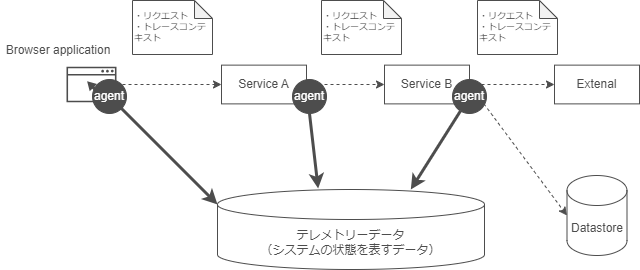

The diagram above was exported from draw.io. Its source (the exported page's mxGraphModel, read from the mxfile embedded in the PNG):
<mxGraphModel dx="905" dy="575" grid="0" gridSize="10" guides="1" tooltips="1" connect="1" arrows="1" fold="1" page="0" pageScale="1" pageWidth="827" pageHeight="1169" background="#ffffff" math="0" shadow="0">
  <root>
    <mxCell id="0" />
    <mxCell id="1" parent="0" />
    <mxCell id="13" style="edgeStyle=none;html=1;entryX=0;entryY=0;entryDx=0;entryDy=15;entryPerimeter=0;strokeColor=#4D4D4D;fontSize=12;fontColor=#4D4D4D;strokeWidth=3;exitX=1;exitY=1;exitDx=0;exitDy=0;" edge="1" parent="1" source="5" target="9">
      <mxGeometry relative="1" as="geometry" />
    </mxCell>
    <mxCell id="27" style="edgeStyle=none;html=1;dashed=1;strokeColor=#4D4D4D;strokeWidth=1;fontSize=12;fontColor=#4D4D4D;" edge="1" parent="1" source="3" target="12">
      <mxGeometry relative="1" as="geometry" />
    </mxCell>
    <mxCell id="3" value="" style="sketch=0;pointerEvents=1;shadow=0;dashed=0;html=1;strokeColor=none;fillColor=#4D4D4D;aspect=fixed;labelPosition=center;verticalLabelPosition=bottom;verticalAlign=top;align=center;outlineConnect=0;shape=mxgraph.vvd.web_browser;fontColor=#4D4D4D;" vertex="1" parent="1">
      <mxGeometry x="101" y="271.25" width="50" height="35.5" as="geometry" />
    </mxCell>
    <mxCell id="5" value="agent" style="ellipse;whiteSpace=wrap;html=1;aspect=fixed;strokeColor=#4D4D4D;fontColor=#FFFFFF;fillColor=#4D4D4D;" vertex="1" parent="1">
      <mxGeometry x="127" y="284" width="34" height="34" as="geometry" />
    </mxCell>
    <mxCell id="9" value="&lt;div&gt;テレメトリーデータ&lt;/div&gt;&lt;div&gt;（システムの状態を表すデータ）&lt;/div&gt;" style="shape=cylinder3;whiteSpace=wrap;html=1;boundedLbl=1;backgroundOutline=1;size=15;strokeColor=#4D4D4D;fontColor=#4D4D4D;fillColor=none;" vertex="1" parent="1">
      <mxGeometry x="252" y="394" width="267" height="80" as="geometry" />
    </mxCell>
    <mxCell id="11" value="Browser application" style="text;html=1;strokeColor=none;fillColor=none;align=center;verticalAlign=middle;whiteSpace=wrap;rounded=0;fontSize=12;fontColor=#4D4D4D;" vertex="1" parent="1">
      <mxGeometry x="35" y="239.63" width="116" height="30" as="geometry" />
    </mxCell>
    <mxCell id="17" style="edgeStyle=none;html=1;entryX=0.377;entryY=-0.011;entryDx=0;entryDy=0;entryPerimeter=0;strokeColor=#4D4D4D;strokeWidth=3;fontSize=12;fontColor=#4D4D4D;exitX=0.5;exitY=1;exitDx=0;exitDy=0;" edge="1" parent="1" source="14" target="9">
      <mxGeometry relative="1" as="geometry" />
    </mxCell>
    <mxCell id="23" style="edgeStyle=none;html=1;entryX=0;entryY=0.5;entryDx=0;entryDy=0;dashed=1;strokeColor=#4D4D4D;strokeWidth=1;fontSize=12;fontColor=#4D4D4D;" edge="1" parent="1" source="12" target="15">
      <mxGeometry relative="1" as="geometry" />
    </mxCell>
    <mxCell id="12" value="Service A" style="rounded=0;whiteSpace=wrap;html=1;strokeColor=#4D4D4D;fontSize=12;fontColor=#4D4D4D;fillColor=none;" vertex="1" parent="1">
      <mxGeometry x="256" y="269.63" width="85" height="38.75" as="geometry" />
    </mxCell>
    <mxCell id="14" value="agent" style="ellipse;whiteSpace=wrap;html=1;aspect=fixed;strokeColor=#4D4D4D;fontColor=#FFFFFF;fillColor=#4D4D4D;" vertex="1" parent="1">
      <mxGeometry x="327" y="284" width="34" height="34" as="geometry" />
    </mxCell>
    <mxCell id="26" style="edgeStyle=none;html=1;entryX=0;entryY=0.5;entryDx=0;entryDy=0;entryPerimeter=0;dashed=1;strokeColor=#4D4D4D;strokeWidth=1;fontSize=12;fontColor=#4D4D4D;exitX=1;exitY=0.5;exitDx=0;exitDy=0;" edge="1" parent="1" source="15" target="25">
      <mxGeometry relative="1" as="geometry" />
    </mxCell>
    <mxCell id="15" value="Service B" style="rounded=0;whiteSpace=wrap;html=1;strokeColor=#4D4D4D;fontSize=12;fontColor=#4D4D4D;fillColor=none;" vertex="1" parent="1">
      <mxGeometry x="419" y="269.63" width="85" height="38.75" as="geometry" />
    </mxCell>
    <mxCell id="19" style="edgeStyle=none;html=1;entryX=0.724;entryY=0;entryDx=0;entryDy=0;entryPerimeter=0;strokeColor=#4D4D4D;strokeWidth=3;fontSize=12;fontColor=#4D4D4D;" edge="1" parent="1" source="16" target="9">
      <mxGeometry relative="1" as="geometry" />
    </mxCell>
    <mxCell id="21" style="edgeStyle=none;html=1;entryX=0;entryY=0.5;entryDx=0;entryDy=0;strokeColor=#4D4D4D;strokeWidth=1;fontSize=12;fontColor=#4D4D4D;dashed=1;exitX=1;exitY=0.5;exitDx=0;exitDy=0;" edge="1" parent="1" source="15" target="20">
      <mxGeometry relative="1" as="geometry">
        <mxPoint x="571" y="318" as="sourcePoint" />
      </mxGeometry>
    </mxCell>
    <mxCell id="16" value="agent" style="ellipse;whiteSpace=wrap;html=1;aspect=fixed;strokeColor=#4D4D4D;fontColor=#FFFFFF;fillColor=#4D4D4D;" vertex="1" parent="1">
      <mxGeometry x="487" y="284" width="34" height="34" as="geometry" />
    </mxCell>
    <mxCell id="20" value="Extenal" style="rounded=0;whiteSpace=wrap;html=1;strokeColor=#4D4D4D;fontSize=12;fontColor=#4D4D4D;fillColor=none;" vertex="1" parent="1">
      <mxGeometry x="589" y="269.63" width="85" height="38.75" as="geometry" />
    </mxCell>
    <mxCell id="25" value="Datastore" style="shape=cylinder3;whiteSpace=wrap;html=1;boundedLbl=1;backgroundOutline=1;size=15;strokeColor=#4D4D4D;fontSize=12;fontColor=#4D4D4D;fillColor=none;" vertex="1" parent="1">
      <mxGeometry x="601.5" y="380" width="60" height="80" as="geometry" />
    </mxCell>
    <mxCell id="28" value="・リクエスト&lt;br style=&quot;font-size: 9px;&quot;&gt;・トレースコンテキスト" style="shape=note;whiteSpace=wrap;html=1;backgroundOutline=1;darkOpacity=0.05;strokeColor=#4D4D4D;fontSize=9;fontColor=#4D4D4D;fillColor=none;align=left;size=18;" vertex="1" parent="1">
      <mxGeometry x="167" y="205" width="80" height="54" as="geometry" />
    </mxCell>
    <mxCell id="33" value="・リクエスト&lt;br style=&quot;font-size: 9px;&quot;&gt;・トレースコンテキスト" style="shape=note;whiteSpace=wrap;html=1;backgroundOutline=1;darkOpacity=0.05;strokeColor=#4D4D4D;fontSize=9;fontColor=#4D4D4D;fillColor=none;align=left;size=18;" vertex="1" parent="1">
      <mxGeometry x="356" y="205" width="80" height="54" as="geometry" />
    </mxCell>
    <mxCell id="34" value="・リクエスト&lt;br style=&quot;font-size: 9px;&quot;&gt;・トレースコンテキスト" style="shape=note;whiteSpace=wrap;html=1;backgroundOutline=1;darkOpacity=0.05;strokeColor=#4D4D4D;fontSize=9;fontColor=#4D4D4D;fillColor=none;align=left;size=18;" vertex="1" parent="1">
      <mxGeometry x="512" y="205" width="80" height="54" as="geometry" />
    </mxCell>
  </root>
</mxGraphModel>